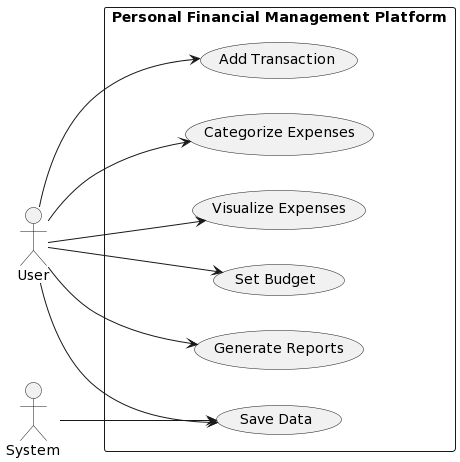

The diagram above was rendered by PlantUML. Its source (embedded in the PNG):
@startuml
left to right direction
skinparam packageStyle rectangle

actor User
actor System

rectangle "Personal Financial Management Platform" {
    User --> (Add Transaction)
    User --> (Categorize Expenses)
    User --> (Visualize Expenses)
    User --> (Set Budget)
    User --> (Generate Reports)
    User --> (Save Data)
    System --> (Save Data)
}
@enduml